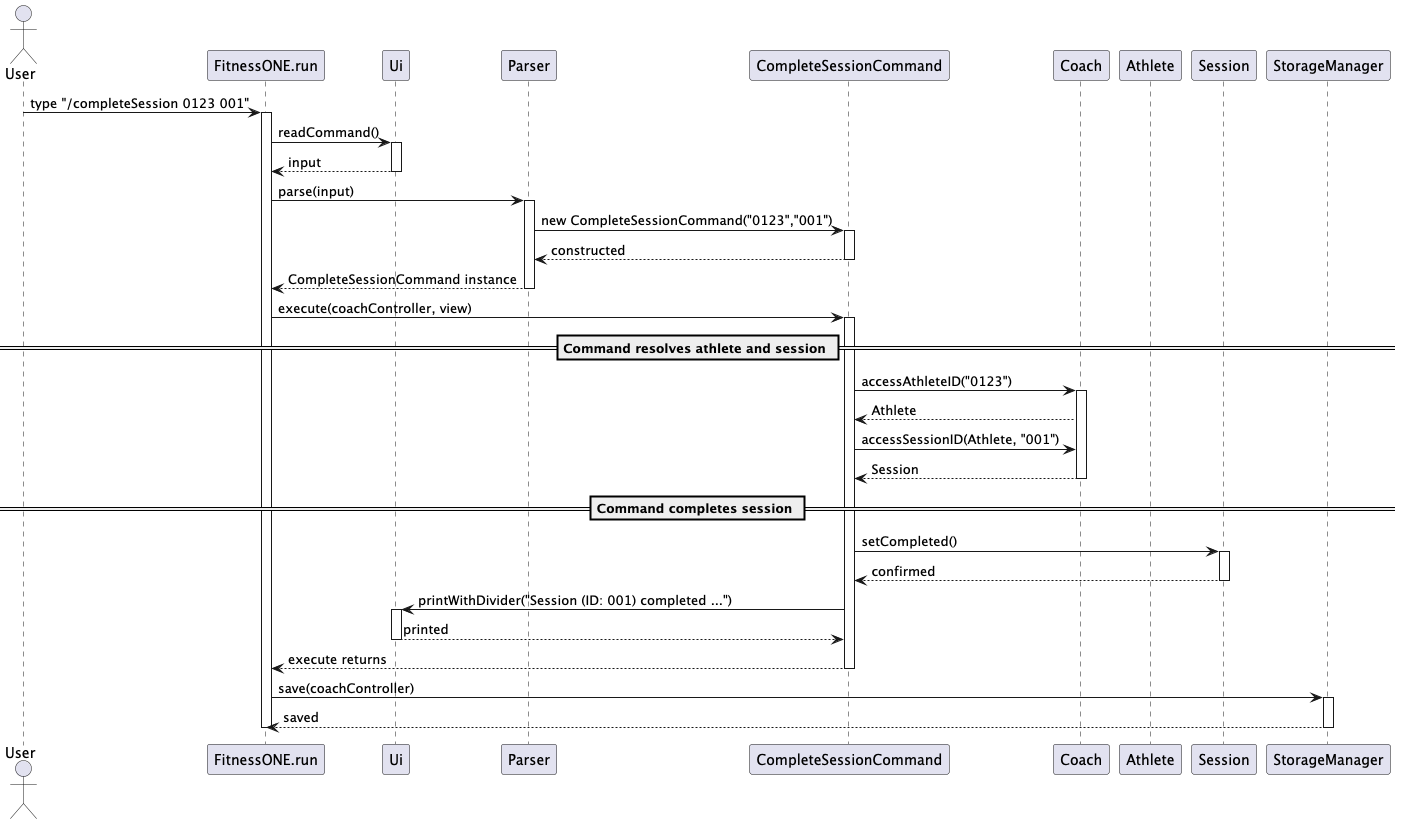

The diagram above was rendered by PlantUML. Its source (embedded in the PNG):
@startuml
actor User
participant FitnessONE as "FitnessONE.run"
participant Ui as "Ui"
participant Parser as "Parser"
participant CompleteCmd as "CompleteSessionCommand"
participant Coach as "Coach"
participant Athlete as "Athlete"
participant Session as "Session"
participant Storage as "StorageManager"

User -> FitnessONE : type "/completeSession 0123 001"
activate FitnessONE

FitnessONE -> Ui : readCommand()
activate Ui
Ui --> FitnessONE : input
deactivate Ui

FitnessONE -> Parser : parse(input)
activate Parser
' Parser constructs the command so activation bar starts at command header
Parser -> CompleteCmd ++ : new CompleteSessionCommand("0123","001")
CompleteCmd --> Parser -- : constructed
Parser --> FitnessONE : CompleteSessionCommand instance
deactivate Parser

FitnessONE -> CompleteCmd : execute(coachController, view)
activate CompleteCmd

== Command resolves athlete and session ==
CompleteCmd -> Coach : accessAthleteID("0123")
activate Coach
Coach --> CompleteCmd : Athlete
CompleteCmd -> Coach : accessSessionID(Athlete, "001")
Coach --> CompleteCmd : Session
deactivate Coach

== Command completes session ==
CompleteCmd -> Session : setCompleted()
activate Session
Session --> CompleteCmd : confirmed
deactivate Session

CompleteCmd -> Ui : printWithDivider("Session (ID: 001) completed ...")
activate Ui
Ui --> CompleteCmd : printed
deactivate Ui

CompleteCmd --> FitnessONE : execute returns
deactivate CompleteCmd

FitnessONE -> Storage : save(coachController)
activate Storage
Storage --> FitnessONE : saved
deactivate Storage

deactivate FitnessONE
@enduml